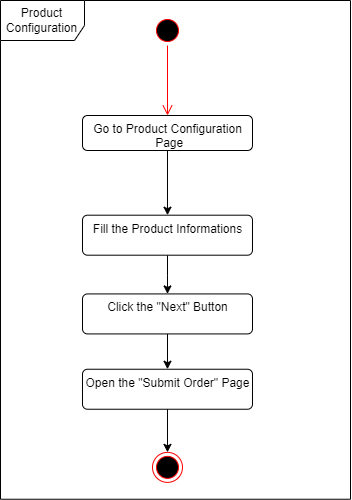

The diagram above was exported from draw.io. Its source (the exported page's mxGraphModel, read from the mxfile embedded in the PNG):
<mxGraphModel dx="1723" dy="783" grid="1" gridSize="10" guides="1" tooltips="1" connect="1" arrows="1" fold="1" page="1" pageScale="1" pageWidth="827" pageHeight="1169" math="0" shadow="0">
  <root>
    <mxCell id="0" />
    <mxCell id="1" parent="0" />
    <mxCell id="2" value="Product Configuration" style="shape=umlFrame;whiteSpace=wrap;html=1;fillColor=#FFFFFF;width=84;height=40;" vertex="1" parent="1">
      <mxGeometry x="14014" y="12" width="350" height="498.74" as="geometry" />
    </mxCell>
    <mxCell id="3" value="" style="ellipse;html=1;shape=startState;fillColor=#000000;strokeColor=#ff0000;" vertex="1" parent="1">
      <mxGeometry x="14166" y="27" width="30" height="30" as="geometry" />
    </mxCell>
    <mxCell id="4" value="" style="edgeStyle=orthogonalEdgeStyle;html=1;verticalAlign=bottom;endArrow=open;endSize=8;strokeColor=#ff0000;rounded=0;entryX=0.5;entryY=0;entryDx=0;entryDy=0;" edge="1" source="3" target="6" parent="1">
      <mxGeometry relative="1" as="geometry">
        <mxPoint x="14125" y="127" as="targetPoint" />
        <Array as="points" />
      </mxGeometry>
    </mxCell>
    <mxCell id="5" style="edgeStyle=orthogonalEdgeStyle;rounded=0;orthogonalLoop=1;jettySize=auto;html=1;entryX=0.5;entryY=0;entryDx=0;entryDy=0;" edge="1" source="6" target="8" parent="1">
      <mxGeometry relative="1" as="geometry">
        <mxPoint x="14181" y="197" as="targetPoint" />
      </mxGeometry>
    </mxCell>
    <mxCell id="6" value="Go to Product Configuration&lt;br&gt;&amp;nbsp;Page" style="html=1;align=center;verticalAlign=top;rounded=1;absoluteArcSize=1;arcSize=10;dashed=0;fillColor=#FFFFFF;" vertex="1" parent="1">
      <mxGeometry x="14096" y="127" width="170" height="35" as="geometry" />
    </mxCell>
    <mxCell id="7" style="edgeStyle=orthogonalEdgeStyle;rounded=0;orthogonalLoop=1;jettySize=auto;html=1;entryX=0.5;entryY=0;entryDx=0;entryDy=0;fontSize=12;" edge="1" source="8" target="10" parent="1">
      <mxGeometry relative="1" as="geometry" />
    </mxCell>
    <mxCell id="8" value="Fill the Product&amp;nbsp;Informations" style="html=1;align=center;verticalAlign=top;rounded=1;absoluteArcSize=1;arcSize=10;dashed=0;fillColor=#FFFFFF;" vertex="1" parent="1">
      <mxGeometry x="14095.99" y="226.69" width="170" height="40" as="geometry" />
    </mxCell>
    <mxCell id="9" style="edgeStyle=orthogonalEdgeStyle;rounded=0;orthogonalLoop=1;jettySize=auto;html=1;fontSize=12;entryX=0.5;entryY=0;entryDx=0;entryDy=0;" edge="1" source="10" target="13" parent="1">
      <mxGeometry relative="1" as="geometry">
        <mxPoint x="14181" y="442" as="targetPoint" />
      </mxGeometry>
    </mxCell>
    <mxCell id="10" value="Click the &quot;Next&quot; Button" style="html=1;align=center;verticalAlign=top;rounded=1;absoluteArcSize=1;arcSize=10;dashed=0;fillColor=#FFFFFF;" vertex="1" parent="1">
      <mxGeometry x="14096" y="305.43" width="170" height="40" as="geometry" />
    </mxCell>
    <mxCell id="11" value="" style="ellipse;html=1;shape=endState;fillColor=#000000;strokeColor=#ff0000;" vertex="1" parent="1">
      <mxGeometry x="14165.99" y="463.87" width="30" height="30" as="geometry" />
    </mxCell>
    <mxCell id="12" style="edgeStyle=orthogonalEdgeStyle;rounded=0;orthogonalLoop=1;jettySize=auto;html=1;fontSize=12;" edge="1" source="13" target="11" parent="1">
      <mxGeometry relative="1" as="geometry" />
    </mxCell>
    <mxCell id="13" value="Open the &quot;Submit Order&quot; Page" style="html=1;align=center;verticalAlign=top;rounded=1;absoluteArcSize=1;arcSize=10;dashed=0;fillColor=#FFFFFF;" vertex="1" parent="1">
      <mxGeometry x="14095.99" y="380.74" width="170" height="40" as="geometry" />
    </mxCell>
  </root>
</mxGraphModel>